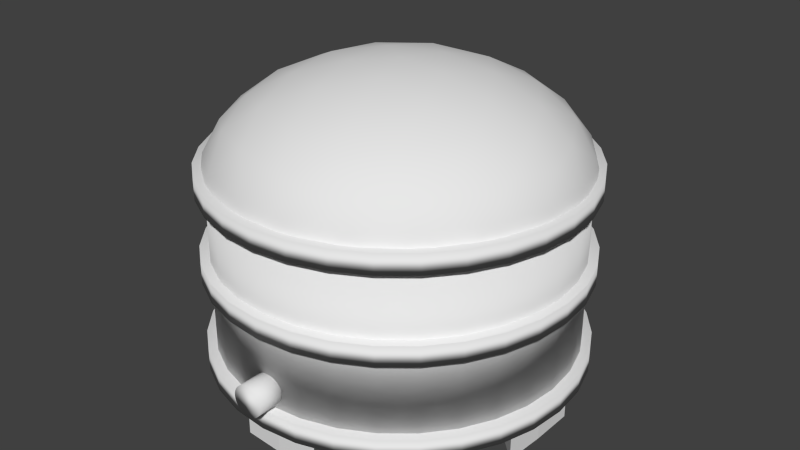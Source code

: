 # Source: watertank.blend  (saved by Blender 2.75.0; exported with 4.5.12 LTS)
import bpy
from mathutils import Matrix  # noqa: F401  (used for matrix-valued properties, if any)

bpy.ops.wm.read_factory_settings(use_empty=True)
scene = bpy.context.scene
scene.name = 'Scene'

# ---- collections
col_collection_1 = bpy.data.collections.new('Collection 1'); scene.collection.children.link(col_collection_1)

# ---- world
world_world = bpy.data.worlds.new('World'); scene.world = world_world
world_world.color = (0.05088, 0.05088, 0.05088)
world_world.use_sun_shadow = False
world_world.sun_shadow_jitter_overblur = 0.0
world_world.cycles.sampling_method = 'MANUAL'
world_world.cycles.sample_map_resolution = 256

# ---- meshes
me_cube_004 = bpy.data.meshes.new('Cube.004')
me_cube_004.from_pydata([(-1.929, -0.4936, -0.3595), (-1.929, -0.4936, 0.1461), (-1.925, 0.01752, -0.3595), (-1.925, 0.01752, 0.1461), (-1.418, 0.01752, -0.3595), (-1.418, 0.01752, 0.1461), (-1.894, 0.4935, -0.3595), (-1.894, 0.4935, 0.1461)], [], [(1, 3, 2, 0), (3, 7, 6, 2), (7, 5, 4, 6), (5, 1, 0, 4), (0, 2, 6, 4), (5, 7, 3, 1)])
_uv = me_cube_004.uv_layers.new(name='UVMap')
_uv.uv.foreach_set('vector', [0.8638, 0.4799, 0.8067, 0.4799, 0.8067, 0.3741, 0.8638, 0.3741, 0.8067, 0.4799, 0.7535, 0.4799, 0.7535, 0.3741, 0.8067, 0.3741, 0.8645, 0.4828, 0.7532, 0.4828, 0.7532, 0.3715, 0.8645, 0.3715, 0.8645, 0.4828, 0.7532, 0.4828, 0.7532, 0.3715, 0.8645, 0.3715, 0.7837, 0.4188, 0.844, 0.4188, 0.844, 0.4791, 0.7837, 0.4791, 0.7532, 0.3715, 0.8645, 0.3715, 0.8645, 0.4828, 0.7532, 0.4828])
me_cube_004.use_remesh_preserve_volume = False
me_cube_004.use_remesh_preserve_attributes = False
me_cube_004.use_mirror_vertex_groups = False
me_cube_004.update()
me_cube_003 = bpy.data.meshes.new('Cube.003')
me_cube_003.from_pydata([(-1.929, -0.4936, -0.3595), (-1.929, -0.4936, 0.1461), (-1.925, 0.01752, -0.3595), (-1.925, 0.01752, 0.1461), (-1.418, 0.01752, -0.3595), (-1.418, 0.01752, 0.1461), (-1.894, 0.4935, -0.3595), (-1.894, 0.4935, 0.1461)], [], [(1, 3, 2, 0), (3, 7, 6, 2), (7, 5, 4, 6), (5, 1, 0, 4), (0, 2, 6, 4), (5, 7, 3, 1)])
_uv = me_cube_003.uv_layers.new(name='UVMap')
_uv.uv.foreach_set('vector', [0.8638, 0.4799, 0.8067, 0.4799, 0.8067, 0.3741, 0.8638, 0.3741, 0.8067, 0.4799, 0.7535, 0.4799, 0.7535, 0.3741, 0.8067, 0.3741, 0.8645, 0.4828, 0.7532, 0.4828, 0.7532, 0.3715, 0.8645, 0.3715, 0.8645, 0.4828, 0.7532, 0.4828, 0.7532, 0.3715, 0.8645, 0.3715, 0.7837, 0.4188, 0.844, 0.4188, 0.844, 0.4791, 0.7837, 0.4791, 0.7532, 0.3715, 0.8645, 0.3715, 0.8645, 0.4828, 0.7532, 0.4828])
me_cube_003.use_remesh_preserve_volume = False
me_cube_003.use_remesh_preserve_attributes = False
me_cube_003.use_mirror_vertex_groups = False
me_cube_003.update()
me_cube_002 = bpy.data.meshes.new('Cube.002')
me_cube_002.from_pydata([(-1.719, 0.9553, -0.3595), (-1.719, 0.9553, 0.1461), (-1.355, 1.314, -0.3595), (-1.355, 1.314, 0.1461), (-0.9966, 0.9553, -0.3595), (-0.9966, 0.9553, 0.1461), (-0.9966, 1.629, -0.3595), (-0.9966, 1.629, 0.1461)], [], [(1, 3, 2, 0), (3, 7, 6, 2), (7, 5, 4, 6), (5, 1, 0, 4), (0, 2, 6, 4), (5, 7, 3, 1)])
_uv = me_cube_002.uv_layers.new(name='UVMap')
_uv.uv.foreach_set('vector', [0.8638, 0.4799, 0.8067, 0.4799, 0.8067, 0.3741, 0.8638, 0.3741, 0.8067, 0.4799, 0.7535, 0.4799, 0.7535, 0.3741, 0.8067, 0.3741, 0.8645, 0.4828, 0.7532, 0.4828, 0.7532, 0.3715, 0.8645, 0.3715, 0.8645, 0.4828, 0.7532, 0.4828, 0.7532, 0.3715, 0.8645, 0.3715, 0.7837, 0.4188, 0.844, 0.4188, 0.844, 0.4791, 0.7837, 0.4791, 0.7532, 0.3715, 0.8645, 0.3715, 0.8645, 0.4828, 0.7532, 0.4828])
me_cube_002.use_remesh_preserve_volume = False
me_cube_002.use_remesh_preserve_attributes = False
me_cube_002.use_mirror_vertex_groups = False
me_cube_002.update()
me_cube_001 = bpy.data.meshes.new('Cube.001')
me_cube_001.from_pydata([], [], [])
me_cube_001.use_remesh_preserve_volume = False
me_cube_001.use_remesh_preserve_attributes = False
me_cube_001.use_mirror_vertex_groups = False
me_cube_001.update()
me_cylinder = bpy.data.meshes.new('Cylinder')
me_cylinder.from_pydata([(0.0, 1.0, -1.0), (0.0, 1.0, 1.0), (0.1951, 0.9808, -1.0), (0.1951, 0.9808, 1.0), (0.3827, 0.9239, -1.0), (0.3827, 0.9239, 1.0), (0.5556, 0.8315, -1.0), (0.5556, 0.8315, 1.0), (0.7071, 0.7071, -1.0), (0.7071, 0.7071, 1.0), (0.8315, 0.5556, -1.0), (0.8315, 0.5556, 1.0), (0.9239, 0.3827, -1.0), (0.9239, 0.3827, 1.0), (0.9808, 0.1951, -1.0), (0.9808, 0.1951, 1.0), (1.0, 7.55e-08, -1.0), (1.0, 7.55e-08, 1.0), (0.9808, -0.1951, -1.0), (0.9808, -0.1951, 1.0), (0.9239, -0.3827, -1.0), (0.9239, -0.3827, 1.0), (0.8315, -0.5556, -1.0), (0.8315, -0.5556, 1.0), (0.7071, -0.7071, -1.0), (0.7071, -0.7071, 1.0), (0.5556, -0.8315, -1.0), (0.5556, -0.8315, 1.0), (0.3827, -0.9239, -1.0), (0.3827, -0.9239, 1.0), (0.1951, -0.9808, -1.0), (0.1951, -0.9808, 1.0), (-3.258e-07, -1.0, -1.0), (-3.258e-07, -1.0, 1.0), (-0.1951, -0.9808, -1.0), (-0.1951, -0.9808, 1.0), (-0.3827, -0.9239, -1.0), (-0.3827, -0.9239, 1.0), (-0.5556, -0.8315, -1.0), (-0.5556, -0.8315, 1.0), (-0.7071, -0.7071, -1.0), (-0.7071, -0.7071, 1.0), (-0.8315, -0.5556, -1.0), (-0.8315, -0.5556, 1.0), (-0.9239, -0.3827, -1.0), (-0.9239, -0.3827, 1.0), (-0.9808, -0.1951, -1.0), (-0.9808, -0.1951, 1.0), (-1.0, 9.656e-07, -1.0), (-1.0, 9.656e-07, 1.0), (-0.9808, 0.1951, -1.0), (-0.9808, 0.1951, 1.0), (-0.9239, 0.3827, -1.0), (-0.9239, 0.3827, 1.0), (-0.8315, 0.5556, -1.0), (-0.8315, 0.5556, 1.0), (-0.7071, 0.7071, -1.0), (-0.7071, 0.7071, 1.0), (-0.5556, 0.8315, -1.0), (-0.5556, 0.8315, 1.0), (-0.3827, 0.9239, -1.0), (-0.3827, 0.9239, 1.0), (-0.1951, 0.9808, -1.0), (-0.1951, 0.9808, 1.0), (5.552e-09, 1.051, -0.1157), (5.552e-09, 1.051, 0.1157), (0.2051, 1.031, -0.1157), (0.2051, 1.031, 0.1157), (0.4023, 0.9712, -0.1157), (0.4023, 0.9712, 0.1157), (0.584, 0.874, -0.1157), (0.584, 0.874, 0.1157), (0.7433, 0.7433, -0.1157), (0.7433, 0.7433, 0.1157), (0.874, 0.584, -0.1157), (0.874, 0.584, 0.1157), (0.9712, 0.4023, -0.1157), (0.9712, 0.4023, 0.1157), (1.031, 0.2051, -0.1157), (1.031, 0.2051, 0.1157), (1.051, 6.08e-08, -0.1157), (1.051, 6.08e-08, 0.1157), (1.031, -0.2051, -0.1157), (1.031, -0.2051, 0.1157), (0.9712, -0.4023, -0.1157), (0.9712, -0.4023, 0.1157), (0.874, -0.584, -0.1157), (0.874, -0.584, 0.1157), (0.7433, -0.7433, -0.1157), (0.7433, -0.7433, 0.1157), (0.584, -0.874, -0.1157), (0.584, -0.874, 0.1157), (0.4023, -0.9712, -0.1157), (0.4023, -0.9712, 0.1157), (0.2051, -1.031, -0.1157), (0.2051, -1.031, 0.1157), (-3.37e-07, -1.051, -0.1157), (-3.37e-07, -1.051, 0.1157), (-0.2051, -1.031, -0.1157), (-0.2051, -1.031, 0.1157), (-0.4023, -0.9712, -0.1157), (-0.4023, -0.9712, 0.1157), (-0.584, -0.874, -0.1157), (-0.584, -0.874, 0.1157), (-0.7433, -0.7433, -0.1157), (-0.7433, -0.7433, 0.1157), (-0.874, -0.584, -0.1157), (-0.874, -0.584, 0.1157), (-0.9712, -0.4023, -0.1157), (-0.9712, -0.4023, 0.1157), (-1.031, -0.2051, -0.1157), (-1.031, -0.2051, 0.1157), (-1.051, 9.965e-07, -0.1157), (-1.051, 9.965e-07, 0.1157), (-1.031, 0.2051, -0.1157), (-1.031, 0.2051, 0.1157), (-0.9712, 0.4023, -0.1157), (-0.9712, 0.4023, 0.1157), (-0.874, 0.584, -0.1157), (-0.874, 0.584, 0.1157), (-0.7433, 0.7433, -0.1157), (-0.7433, 0.7433, 0.1157), (-0.584, 0.874, -0.1157), (-0.584, 0.874, 0.1157), (-0.4023, 0.9712, -0.1157), (-0.4023, 0.9712, 0.1157), (-0.2051, 1.031, -0.1157), (-0.2051, 1.031, 0.1157), (0.2919, -0.8784, 1.451), (-0.7407, -0.5429, 1.451), (-0.7407, 0.5429, 1.451), (0.2919, 0.8784, 1.451), (0.9301, 2.306e-08, 1.451), (0.006488, 2.306e-08, 2.162), (0.9943, -0.1524, 1.199), (0.9886, -0.3191, 0.8763), (0.9886, 0.3191, 0.8763), (0.9943, 0.1524, 1.199), (0.1668, -0.9866, 1.199), (0.006488, -1.033, 0.8763), (0.6134, -0.8354, 0.8763), (0.4567, -0.8924, 1.199), (-0.8823, -0.4573, 1.199), (-0.9756, -0.3191, 0.8763), (-0.6005, -0.8354, 0.8763), (-0.7031, -0.7039, 1.199), (-0.7031, 0.7039, 1.199), (-0.6005, 0.8354, 0.8763), (-0.9756, 0.3191, 0.8763), (-0.8823, 0.4573, 1.199), (0.4567, 0.8924, 1.199), (0.6134, 0.8354, 0.8763), (0.006488, 1.033, 0.8763), (0.1668, 0.9866, 1.199), (0.8646, -0.2466, 1.522), (0.7171, -0.5163, 1.552), (0.5062, -0.7399, 1.522), (0.03709, -0.8924, 1.522), (-0.265, -0.8354, 1.552), (-0.5428, -0.7039, 1.522), (-0.8327, -0.3049, 1.522), (-0.8719, 2.306e-08, 1.552), (-0.8327, 0.3049, 1.522), (-0.5428, 0.7039, 1.522), (-0.265, 0.8354, 1.552), (0.03709, 0.8924, 1.522), (0.5062, 0.7399, 1.522), (0.7171, 0.5163, 1.552), (0.8646, 0.2466, 1.522), (0.08663, -0.2466, 2.121), (0.1742, -0.5163, 1.97), (0.2469, -0.7399, 1.722), (0.7845, 2.306e-08, 1.722), (0.5494, 2.306e-08, 1.97), (0.2658, 2.306e-08, 2.121), (-0.2033, -0.1524, 2.121), (-0.4327, -0.3191, 1.97), (-0.6229, -0.4573, 1.722), (-0.2033, 0.1524, 2.121), (-0.4327, 0.3191, 1.97), (-0.6229, 0.4573, 1.722), (0.08663, 0.2466, 2.121), (0.1742, 0.5163, 1.97), (0.2469, 0.7399, 1.722), (0.3801, 0.2714, 2.026), (0.6655, 0.2714, 1.807), (0.4683, 0.5429, 1.807), (-0.1362, 0.4392, 2.026), (-0.04802, 0.7106, 1.807), (-0.3671, 0.6069, 1.807), (-0.4553, 2.306e-08, 2.026), (-0.6862, 0.1678, 1.807), (-0.6862, -0.1678, 1.807), (-0.1362, -0.4392, 2.026), (-0.3671, -0.6069, 1.807), (-0.04802, -0.7106, 1.807), (0.3801, -0.2714, 2.026), (0.4683, -0.5429, 1.807), (0.6655, -0.2714, 1.807), (0.8964, 0.4392, 1.232), (0.8419, 0.607, 0.8763), (0.6992, 0.7106, 1.232), (-0.1362, 0.9821, 1.232), (-0.3126, 0.9821, 0.8763), (-0.4553, 0.8784, 1.232), (-0.9716, 0.1678, 1.232), (-1.026, -3.495e-07, 0.8763), (-0.9716, -0.1678, 1.232), (-0.4553, -0.8784, 1.232), (-0.3126, -0.9821, 0.8763), (-0.1362, -0.9821, 1.232), (0.6992, -0.7106, 1.232), (0.8419, -0.607, 0.8763), (0.8964, -0.4392, 1.232), (0.3256, 0.9821, 0.8763), (-0.8289, 0.607, 0.8763), (-0.8289, -0.607, 0.8763), (0.3256, -0.9821, 0.8763), (1.039, 2.306e-08, 0.8763), (5.552e-09, 1.051, 0.8562), (5.552e-09, 1.051, 1.088), (0.2051, 1.031, 0.8562), (0.2051, 1.031, 1.088), (0.4023, 0.9712, 0.8562), (0.4023, 0.9712, 1.088), (0.584, 0.874, 0.8562), (0.584, 0.874, 1.088), (0.7433, 0.7433, 0.8562), (0.7433, 0.7433, 1.088), (0.874, 0.584, 0.8562), (0.874, 0.584, 1.088), (0.9712, 0.4023, 0.8562), (0.9712, 0.4023, 1.088), (1.031, 0.2051, 0.8562), (1.031, 0.2051, 1.088), (1.051, 6.08e-08, 0.8562), (1.051, 6.08e-08, 1.088), (1.031, -0.2051, 0.8562), (1.031, -0.2051, 1.088), (0.9712, -0.4023, 0.8562), (0.9712, -0.4023, 1.088), (0.874, -0.584, 0.8562), (0.874, -0.584, 1.088), (0.7433, -0.7433, 0.8562), (0.7433, -0.7433, 1.088), (0.584, -0.874, 0.8562), (0.584, -0.874, 1.088), (0.4023, -0.9712, 0.8562), (0.4023, -0.9712, 1.088), (0.2051, -1.031, 0.8562), (0.2051, -1.031, 1.088), (-3.37e-07, -1.051, 0.8562), (-3.37e-07, -1.051, 1.088), (-0.2051, -1.031, 0.8562), (-0.2051, -1.031, 1.088), (-0.4023, -0.9712, 0.8562), (-0.4023, -0.9712, 1.088), (-0.584, -0.874, 0.8562), (-0.584, -0.874, 1.088), (-0.7433, -0.7433, 0.8562), (-0.7433, -0.7433, 1.088), (-0.874, -0.584, 0.8562), (-0.874, -0.584, 1.088), (-0.9712, -0.4023, 0.8562), (-0.9712, -0.4023, 1.088), (-1.031, -0.2051, 0.8562), (-1.031, -0.2051, 1.088), (-1.051, 9.965e-07, 0.8562), (-1.051, 9.965e-07, 1.088), (-1.031, 0.2051, 0.8562), (-1.031, 0.2051, 1.088), (-0.9712, 0.4023, 0.8562), (-0.9712, 0.4023, 1.088), (-0.874, 0.584, 0.8562), (-0.874, 0.584, 1.088), (-0.7433, 0.7433, 0.8562), (-0.7433, 0.7433, 1.088), (-0.584, 0.874, 0.8562), (-0.584, 0.874, 1.088), (-0.4023, 0.9712, 0.8562), (-0.4023, 0.9712, 1.088), (-0.2051, 1.031, 0.8562), (-0.2051, 1.031, 1.088), (-4.147e-08, 1.146, -0.588), (-4.147e-08, 0.9712, -0.588), (0.01708, 1.146, -0.5914), (0.01708, 0.9712, -0.5914), (0.0335, 1.146, -0.6016), (0.0335, 0.9712, -0.6016), (0.04864, 1.146, -0.6182), (0.04864, 0.9712, -0.6182), (0.0619, 1.146, -0.6405), (0.0619, 0.9712, -0.6405), (0.07279, 1.146, -0.6676), (0.07279, 0.9712, -0.6676), (0.08088, 1.146, -0.6986), (0.08088, 0.9712, -0.6986), (0.08586, 1.146, -0.7322), (0.08586, 0.9712, -0.7322), (0.08755, 1.146, -0.7672), (0.08755, 0.9712, -0.7672), (0.08586, 1.146, -0.8022), (0.08586, 0.9712, -0.8022), (0.08088, 1.146, -0.8358), (0.08088, 0.9712, -0.8358), (0.07279, 1.146, -0.8668), (0.07279, 0.9712, -0.8668), (0.0619, 1.146, -0.8939), (0.0619, 0.9712, -0.8939), (0.04864, 1.146, -0.9162), (0.04864, 0.9712, -0.9162), (0.0335, 1.146, -0.9328), (0.0335, 0.9712, -0.9328), (0.01708, 1.146, -0.943), (0.01708, 0.9712, -0.943), (-7e-08, 1.146, -0.9464), (-7e-08, 0.9712, -0.9464), (-0.01708, 1.146, -0.943), (-0.01708, 0.9712, -0.943), (-0.0335, 1.146, -0.9328), (-0.0335, 0.9712, -0.9328), (-0.04864, 1.146, -0.9162), (-0.04864, 0.9712, -0.9162), (-0.0619, 1.146, -0.8939), (-0.0619, 0.9712, -0.8939), (-0.07279, 1.146, -0.8668), (-0.07279, 0.9712, -0.8668), (-0.08088, 1.146, -0.8358), (-0.08088, 0.9712, -0.8358), (-0.08586, 1.146, -0.8022), (-0.08586, 0.9712, -0.8022), (-0.08755, 1.146, -0.7672), (-0.08755, 0.9712, -0.7672), (-0.08586, 1.146, -0.7322), (-0.08586, 0.9712, -0.7322), (-0.08088, 1.146, -0.6986), (-0.08088, 0.9712, -0.6986), (-0.07279, 1.146, -0.6676), (-0.07279, 0.9712, -0.6676), (-0.0619, 1.146, -0.6405), (-0.0619, 0.9712, -0.6405), (-0.04864, 1.146, -0.6182), (-0.04864, 0.9712, -0.6182), (-0.0335, 1.146, -0.6016), (-0.0335, 0.9712, -0.6016), (-0.01708, 1.146, -0.5914), (-0.01708, 0.9712, -0.5914), (5.552e-09, 1.051, -1.188), (5.552e-09, 1.051, -0.9563), (0.2051, 1.031, -1.188), (0.2051, 1.031, -0.9563), (0.4023, 0.9712, -1.188), (0.4023, 0.9712, -0.9563), (0.584, 0.874, -1.188), (0.584, 0.874, -0.9563), (0.7433, 0.7433, -1.188), (0.7433, 0.7433, -0.9563), (0.874, 0.584, -1.188), (0.874, 0.584, -0.9563), (0.9712, 0.4023, -1.188), (0.9712, 0.4023, -0.9563), (1.031, 0.2051, -1.188), (1.031, 0.2051, -0.9563), (1.051, 6.08e-08, -1.188), (1.051, 6.08e-08, -0.9563), (1.031, -0.2051, -1.188), (1.031, -0.2051, -0.9563), (0.9712, -0.4023, -1.188), (0.9712, -0.4023, -0.9563), (0.874, -0.584, -1.188), (0.874, -0.584, -0.9563), (0.7433, -0.7433, -1.188), (0.7433, -0.7433, -0.9563), (0.584, -0.874, -1.188), (0.584, -0.874, -0.9563), (0.4023, -0.9712, -1.188), (0.4023, -0.9712, -0.9563), (0.2051, -1.031, -1.188), (0.2051, -1.031, -0.9563), (-3.37e-07, -1.051, -1.188), (-3.37e-07, -1.051, -0.9563), (-0.2051, -1.031, -1.188), (-0.2051, -1.031, -0.9563), (-0.4023, -0.9712, -1.188), (-0.4023, -0.9712, -0.9563), (-0.584, -0.874, -1.188), (-0.584, -0.874, -0.9563), (-0.7433, -0.7433, -1.188), (-0.7433, -0.7433, -0.9563), (-0.874, -0.584, -1.188), (-0.874, -0.584, -0.9563), (-0.9712, -0.4023, -1.188), (-0.9712, -0.4023, -0.9563), (-1.031, -0.2051, -1.188), (-1.031, -0.2051, -0.9563), (-1.051, 9.965e-07, -1.188), (-1.051, 9.965e-07, -0.9563), (-1.031, 0.2051, -1.188), (-1.031, 0.2051, -0.9563), (-0.9712, 0.4023, -1.188), (-0.9712, 0.4023, -0.9563), (-0.874, 0.584, -1.188), (-0.874, 0.584, -0.9563), (-0.7433, 0.7433, -1.188), (-0.7433, 0.7433, -0.9563), (-0.584, 0.874, -1.188), (-0.584, 0.874, -0.9563), (-0.4023, 0.9712, -1.188), (-0.4023, 0.9712, -0.9563), (-0.2051, 1.031, -1.188), (-0.2051, 1.031, -0.9563), (-4.147e-08, -0.9608, -0.588), (-4.147e-08, -1.136, -0.588), (0.01708, -0.9608, -0.5914), (0.01708, -1.136, -0.5914), (0.0335, -0.9608, -0.6016), (0.0335, -1.136, -0.6016), (0.04864, -0.9608, -0.6182), (0.04864, -1.136, -0.6182), (0.0619, -0.9608, -0.6405), (0.0619, -1.136, -0.6405), (0.07279, -0.9608, -0.6676), (0.07279, -1.136, -0.6676), (0.08088, -0.9608, -0.6986), (0.08088, -1.136, -0.6986), (0.08586, -0.9608, -0.7322), (0.08586, -1.136, -0.7322), (0.08755, -0.9608, -0.7672), (0.08755, -1.136, -0.7672), (0.08586, -0.9608, -0.8022), (0.08586, -1.136, -0.8022), (0.08088, -0.9608, -0.8358), (0.08088, -1.136, -0.8358), (0.07279, -0.9608, -0.8668), (0.07279, -1.136, -0.8668), (0.0619, -0.9608, -0.8939), (0.0619, -1.136, -0.8939), (0.04864, -0.9608, -0.9162), (0.04864, -1.136, -0.9162), (0.0335, -0.9608, -0.9328), (0.0335, -1.136, -0.9328), (0.01708, -0.9608, -0.943), (0.01708, -1.136, -0.943), (-7e-08, -0.9608, -0.9464), (-7e-08, -1.136, -0.9464), (-0.01708, -0.9608, -0.943), (-0.01708, -1.136, -0.943), (-0.0335, -0.9608, -0.9328), (-0.0335, -1.136, -0.9328), (-0.04864, -0.9608, -0.9162), (-0.04864, -1.136, -0.9162), (-0.0619, -0.9608, -0.8939), (-0.0619, -1.136, -0.8939), (-0.07279, -0.9608, -0.8668), (-0.07279, -1.136, -0.8668), (-0.08088, -0.9608, -0.8358), (-0.08088, -1.136, -0.8358), (-0.08586, -0.9608, -0.8022), (-0.08586, -1.136, -0.8022), (-0.08755, -0.9608, -0.7672), (-0.08755, -1.136, -0.7672), (-0.08586, -0.9608, -0.7322), (-0.08586, -1.136, -0.7322), (-0.08088, -0.9608, -0.6986), (-0.08088, -1.136, -0.6986), (-0.07279, -0.9608, -0.6676), (-0.07279, -1.136, -0.6676), (-0.0619, -0.9608, -0.6405), (-0.0619, -1.136, -0.6405), (-0.04864, -0.9608, -0.6182), (-0.04864, -1.136, -0.6182), (-0.0335, -0.9608, -0.6016), (-0.0335, -1.136, -0.6016), (-0.01708, -0.9608, -0.5914), (-0.01708, -1.136, -0.5914)], [], [(0, 1, 3, 2), (2, 3, 5, 4), (4, 5, 7, 6), (6, 7, 9, 8), (8, 9, 11, 10), (10, 11, 13, 12), (12, 13, 15, 14), (14, 15, 17, 16), (16, 17, 19, 18), (18, 19, 21, 20), (20, 21, 23, 22), (22, 23, 25, 24), (24, 25, 27, 26), (26, 27, 29, 28), (28, 29, 31, 30), (30, 31, 33, 32), (32, 33, 35, 34), (34, 35, 37, 36), (36, 37, 39, 38), (38, 39, 41, 40), (40, 41, 43, 42), (42, 43, 45, 44), (44, 45, 47, 46), (46, 47, 49, 48), (48, 49, 51, 50), (50, 51, 53, 52), (52, 53, 55, 54), (54, 55, 57, 56), (56, 57, 59, 58), (58, 59, 61, 60), (3, 1, 63, 61, 59, 57, 55, 53, 51, 49, 47, 45, 43, 41, 39, 37, 35, 33, 31, 29, 27, 25, 23, 21, 19, 17, 15, 13, 11, 9, 7, 5), (62, 63, 1, 0), (60, 61, 63, 62), (0, 2, 4, 6, 8, 10, 12, 14, 16, 18, 20, 22, 24, 26, 28, 30, 32, 34, 36, 38, 40, 42, 44, 46, 48, 50, 52, 54, 56, 58, 60, 62), (64, 65, 67, 66), (66, 67, 69, 68), (68, 69, 71, 70), (70, 71, 73, 72), (72, 73, 75, 74), (74, 75, 77, 76), (76, 77, 79, 78), (78, 79, 81, 80), (80, 81, 83, 82), (82, 83, 85, 84), (84, 85, 87, 86), (86, 87, 89, 88), (88, 89, 91, 90), (90, 91, 93, 92), (92, 93, 95, 94), (94, 95, 97, 96), (96, 97, 99, 98), (98, 99, 101, 100), (100, 101, 103, 102), (102, 103, 105, 104), (104, 105, 107, 106), (106, 107, 109, 108), (108, 109, 111, 110), (110, 111, 113, 112), (112, 113, 115, 114), (114, 115, 117, 116), (116, 117, 119, 118), (118, 119, 121, 120), (120, 121, 123, 122), (122, 123, 125, 124), (67, 65, 127, 125, 123, 121, 119, 117, 115, 113, 111, 109, 107, 105, 103, 101, 99, 97, 95, 93, 91, 89, 87, 85, 83, 81, 79, 77, 75, 73, 71, 69), (126, 127, 65, 64), (124, 125, 127, 126), (64, 66, 68, 70, 72, 74, 76, 78, 80, 82, 84, 86, 88, 90, 92, 94, 96, 98, 100, 102, 104, 106, 108, 110, 112, 114, 116, 118, 120, 122, 124, 126), (128, 156, 171), (129, 159, 177), (130, 162, 180), (131, 165, 183), (132, 168, 172), (174, 181, 133), (173, 184, 174), (172, 185, 173), (174, 184, 181), (184, 182, 181), (173, 185, 184), (185, 186, 184), (184, 186, 182), (186, 183, 182), (172, 168, 185), (168, 167, 185), (185, 167, 186), (167, 166, 186), (186, 166, 183), (166, 131, 183), (181, 178, 133), (182, 187, 181), (183, 188, 182), (181, 187, 178), (187, 179, 178), (182, 188, 187), (188, 189, 187), (187, 189, 179), (189, 180, 179), (183, 165, 188), (165, 164, 188), (188, 164, 189), (164, 163, 189), (189, 163, 180), (163, 130, 180), (178, 175, 133), (179, 190, 178), (180, 191, 179), (178, 190, 175), (190, 176, 175), (179, 191, 190), (191, 192, 190), (190, 192, 176), (192, 177, 176), (180, 162, 191), (162, 161, 191), (191, 161, 192), (161, 160, 192), (192, 160, 177), (160, 129, 177), (175, 169, 133), (176, 193, 175), (177, 194, 176), (175, 193, 169), (193, 170, 169), (176, 194, 193), (194, 195, 193), (193, 195, 170), (195, 171, 170), (177, 159, 194), (159, 158, 194), (194, 158, 195), (158, 157, 195), (195, 157, 171), (157, 128, 171), (169, 174, 133), (170, 196, 169), (171, 197, 170), (169, 196, 174), (196, 173, 174), (170, 197, 196), (197, 198, 196), (196, 198, 173), (198, 172, 173), (171, 156, 197), (156, 155, 197), (197, 155, 198), (155, 154, 198), (198, 154, 172), (154, 132, 172), (137, 168, 132), (136, 199, 137), (137, 199, 168), (199, 167, 168), (136, 200, 199), (200, 201, 199), (199, 201, 167), (201, 166, 167), (200, 151, 201), (151, 150, 201), (201, 150, 166), (150, 131, 166), (153, 165, 131), (152, 202, 153), (153, 202, 165), (202, 164, 165), (152, 203, 202), (203, 204, 202), (202, 204, 164), (204, 163, 164), (203, 147, 204), (147, 146, 204), (204, 146, 163), (146, 130, 163), (149, 162, 130), (148, 205, 149), (149, 205, 162), (205, 161, 162), (148, 206, 205), (206, 207, 205), (205, 207, 161), (207, 160, 161), (206, 143, 207), (143, 142, 207), (207, 142, 160), (142, 129, 160), (145, 159, 129), (144, 208, 145), (145, 208, 159), (208, 158, 159), (144, 209, 208), (209, 210, 208), (208, 210, 158), (210, 157, 158), (209, 139, 210), (139, 138, 210), (210, 138, 157), (138, 128, 157), (141, 156, 128), (140, 211, 141), (141, 211, 156), (211, 155, 156), (140, 212, 211), (212, 213, 211), (211, 213, 155), (213, 154, 155), (212, 135, 213), (135, 134, 213), (213, 134, 154), (134, 132, 154), (150, 153, 131), (151, 214, 150), (150, 214, 153), (214, 152, 153), (146, 149, 130), (147, 215, 146), (146, 215, 149), (215, 148, 149), (142, 145, 129), (143, 216, 142), (142, 216, 145), (216, 144, 145), (138, 141, 128), (139, 217, 138), (138, 217, 141), (217, 140, 141), (134, 137, 132), (135, 218, 134), (134, 218, 137), (218, 136, 137), (219, 220, 222, 221), (221, 222, 224, 223), (223, 224, 226, 225), (225, 226, 228, 227), (227, 228, 230, 229), (229, 230, 232, 231), (231, 232, 234, 233), (233, 234, 236, 235), (235, 236, 238, 237), (237, 238, 240, 239), (239, 240, 242, 241), (241, 242, 244, 243), (243, 244, 246, 245), (245, 246, 248, 247), (247, 248, 250, 249), (249, 250, 252, 251), (251, 252, 254, 253), (253, 254, 256, 255), (255, 256, 258, 257), (257, 258, 260, 259), (259, 260, 262, 261), (261, 262, 264, 263), (263, 264, 266, 265), (265, 266, 268, 267), (267, 268, 270, 269), (269, 270, 272, 271), (271, 272, 274, 273), (273, 274, 276, 275), (275, 276, 278, 277), (277, 278, 280, 279), (222, 220, 282, 280, 278, 276, 274, 272, 270, 268, 266, 264, 262, 260, 258, 256, 254, 252, 250, 248, 246, 244, 242, 240, 238, 236, 234, 232, 230, 228, 226, 224), (281, 282, 220, 219), (279, 280, 282, 281), (219, 221, 223, 225, 227, 229, 231, 233, 235, 237, 239, 241, 243, 245, 247, 249, 251, 253, 255, 257, 259, 261, 263, 265, 267, 269, 271, 273, 275, 277, 279, 281), (283, 284, 286, 285), (285, 286, 288, 287), (287, 288, 290, 289), (289, 290, 292, 291), (291, 292, 294, 293), (293, 294, 296, 295), (295, 296, 298, 297), (297, 298, 300, 299), (299, 300, 302, 301), (301, 302, 304, 303), (303, 304, 306, 305), (305, 306, 308, 307), (307, 308, 310, 309), (309, 310, 312, 311), (311, 312, 314, 313), (313, 314, 316, 315), (315, 316, 318, 317), (317, 318, 320, 319), (319, 320, 322, 321), (321, 322, 324, 323), (323, 324, 326, 325), (325, 326, 328, 327), (327, 328, 330, 329), (329, 330, 332, 331), (331, 332, 334, 333), (333, 334, 336, 335), (335, 336, 338, 337), (337, 338, 340, 339), (339, 340, 342, 341), (341, 342, 344, 343), (286, 284, 346, 344, 342, 340, 338, 336, 334, 332, 330, 328, 326, 324, 322, 320, 318, 316, 314, 312, 310, 308, 306, 304, 302, 300, 298, 296, 294, 292, 290, 288), (345, 346, 284, 283), (343, 344, 346, 345), (283, 285, 287, 289, 291, 293, 295, 297, 299, 301, 303, 305, 307, 309, 311, 313, 315, 317, 319, 321, 323, 325, 327, 329, 331, 333, 335, 337, 339, 341, 343, 345), (347, 348, 350, 349), (349, 350, 352, 351), (351, 352, 354, 353), (353, 354, 356, 355), (355, 356, 358, 357), (357, 358, 360, 359), (359, 360, 362, 361), (361, 362, 364, 363), (363, 364, 366, 365), (365, 366, 368, 367), (367, 368, 370, 369), (369, 370, 372, 371), (371, 372, 374, 373), (373, 374, 376, 375), (375, 376, 378, 377), (377, 378, 380, 379), (379, 380, 382, 381), (381, 382, 384, 383), (383, 384, 386, 385), (385, 386, 388, 387), (387, 388, 390, 389), (389, 390, 392, 391), (391, 392, 394, 393), (393, 394, 396, 395), (395, 396, 398, 397), (397, 398, 400, 399), (399, 400, 402, 401), (401, 402, 404, 403), (403, 404, 406, 405), (405, 406, 408, 407), (350, 348, 410, 408, 406, 404, 402, 400, 398, 396, 394, 392, 390, 388, 386, 384, 382, 380, 378, 376, 374, 372, 370, 368, 366, 364, 362, 360, 358, 356, 354, 352), (409, 410, 348, 347), (407, 408, 410, 409), (347, 349, 351, 353, 355, 357, 359, 361, 363, 365, 367, 369, 371, 373, 375, 377, 379, 381, 383, 385, 387, 389, 391, 393, 395, 397, 399, 401, 403, 405, 407, 409), (411, 412, 414, 413), (413, 414, 416, 415), (415, 416, 418, 417), (417, 418, 420, 419), (419, 420, 422, 421), (421, 422, 424, 423), (423, 424, 426, 425), (425, 426, 428, 427), (427, 428, 430, 429), (429, 430, 432, 431), (431, 432, 434, 433), (433, 434, 436, 435), (435, 436, 438, 437), (437, 438, 440, 439), (439, 440, 442, 441), (441, 442, 444, 443), (443, 444, 446, 445), (445, 446, 448, 447), (447, 448, 450, 449), (449, 450, 452, 451), (451, 452, 454, 453), (453, 454, 456, 455), (455, 456, 458, 457), (457, 458, 460, 459), (459, 460, 462, 461), (461, 462, 464, 463), (463, 464, 466, 465), (465, 466, 468, 467), (467, 468, 470, 469), (469, 470, 472, 471), (414, 412, 474, 472, 470, 468, 466, 464, 462, 460, 458, 456, 454, 452, 450, 448, 446, 444, 442, 440, 438, 436, 434, 432, 430, 428, 426, 424, 422, 420, 418, 416), (473, 474, 412, 411), (471, 472, 474, 473), (411, 413, 415, 417, 419, 421, 423, 425, 427, 429, 431, 433, 435, 437, 439, 441, 443, 445, 447, 449, 451, 453, 455, 457, 459, 461, 463, 465, 467, 469, 471, 473)])
me_cylinder.polygons.foreach_set('use_smooth', [True] * 364)
_uv = me_cylinder.uv_layers.new(name='UVMap')
_uv.uv.foreach_set('vector', [0.626, 0.5119, 0.626, 0.7501, 0.6585, 0.7501, 0.6585, 0.5119, 0.6585, 0.5119, 0.6585, 0.7501, 0.6897, 0.7501, 0.6897, 0.5119, 0.6897, 0.5119, 0.6897, 0.7501, 0.7185, 0.7501, 0.7185, 0.5119, 0.7185, 0.5119, 0.7185, 0.7501, 0.7437, 0.7501, 0.7437, 0.5119, 0.7437, 0.5119, 0.7437, 0.7501, 0.7185, 0.7501, 0.7185, 0.5119, 0.7185, 0.5119, 0.7185, 0.7501, 0.6897, 0.7501, 0.6897, 0.5119, 0.6897, 0.5119, 0.6897, 0.7501, 0.6585, 0.7501, 0.6585, 0.5119, 0.6585, 0.5119, 0.6585, 0.7501, 0.626, 0.7501, 0.626, 0.5119, 0.626, 0.5119, 0.626, 0.7501, 0.5935, 0.7501, 0.5935, 0.5119, 0.5935, 0.5119, 0.5935, 0.7501, 0.5623, 0.7501, 0.5623, 0.5119, 0.5623, 0.5119, 0.5623, 0.7501, 0.5335, 0.7501, 0.5335, 0.5119, 0.5335, 0.5119, 0.5335, 0.7501, 0.5083, 0.7501, 0.5083, 0.5119, 0.7437, 0.5119, 0.7437, 0.7501, 0.7185, 0.7501, 0.7185, 0.5119, 0.7185, 0.5119, 0.7185, 0.7501, 0.6897, 0.7501, 0.6897, 0.5119, 0.6897, 0.5119, 0.6897, 0.7501, 0.6585, 0.7501, 0.6585, 0.5119, 0.6585, 0.5119, 0.6585, 0.7501, 0.626, 0.7501, 0.626, 0.5119, 0.626, 0.5119, 0.626, 0.7501, 0.5935, 0.7501, 0.5935, 0.5119, 0.5935, 0.5119, 0.5935, 0.7501, 0.5623, 0.7501, 0.5623, 0.5119, 0.5623, 0.5119, 0.5623, 0.7501, 0.5335, 0.7501, 0.5335, 0.5119, 0.5335, 0.5119, 0.5335, 0.7501, 0.5083, 0.7501, 0.5083, 0.5119, 0.5083, 0.5119, 0.5083, 0.7501, 0.5335, 0.7501, 0.5335, 0.5119, 0.5335, 0.5119, 0.5335, 0.7501, 0.5623, 0.7501, 0.5623, 0.5119, 0.5623, 0.5119, 0.5623, 0.7501, 0.5935, 0.7501, 0.5935, 0.5119, 0.5935, 0.5119, 0.5935, 0.7501, 0.626, 0.7501, 0.626, 0.5119, 0.626, 0.5119, 0.626, 0.7501, 0.6585, 0.7501, 0.6585, 0.5119, 0.6585, 0.5119, 0.6585, 0.7501, 0.6897, 0.7501, 0.6897, 0.5119, 0.6897, 0.5119, 0.6897, 0.7501, 0.7185, 0.7501, 0.7185, 0.5119, 0.7185, 0.5119, 0.7185, 0.7501, 0.7437, 0.7501, 0.7437, 0.5119, 0.5083, 0.5119, 0.5083, 0.7501, 0.5335, 0.7501, 0.5335, 0.5119, 0.5335, 0.5119, 0.5335, 0.7501, 0.5623, 0.7501, 0.5623, 0.5119, 0.701, 0.6033, 0.6906, 0.6043, 0.6802, 0.6033, 0.6703, 0.6003, 0.6611, 0.5954, 0.653, 0.5888, 0.6464, 0.5807, 0.6415, 0.5715, 0.6384, 0.5615, 0.6374, 0.5511, 0.6384, 0.5408, 0.6415, 0.5308, 0.6464, 0.5216, 0.653, 0.5135, 0.6611, 0.5069, 0.6703, 0.502, 0.6802, 0.499, 0.6906, 0.4979, 0.701, 0.499, 0.711, 0.502, 0.7202, 0.5069, 0.7282, 0.5135, 0.7349, 0.5216, 0.7398, 0.5308, 0.7428, 0.5408, 0.7438, 0.5511, 0.7428, 0.5615, 0.7398, 0.5715, 0.7349, 0.5807, 0.7282, 0.5888, 0.7202, 0.5954, 0.711, 0.6003, 0.5935, 0.5119, 0.5935, 0.7501, 0.626, 0.7501, 0.626, 0.5119, 0.5623, 0.5119, 0.5623, 0.7501, 0.5935, 0.7501, 0.5935, 0.5119, 0.6875, 0.4866, 0.6981, 0.4856, 0.7083, 0.4825, 0.7178, 0.4775, 0.726, 0.4707, 0.7328, 0.4624, 0.7378, 0.453, 0.7409, 0.4428, 0.742, 0.4322, 0.7409, 0.4215, 0.7378, 0.4113, 0.7328, 0.4019, 0.726, 0.3936, 0.7178, 0.3868, 0.7083, 0.3818, 0.6981, 0.3787, 0.6875, 0.3777, 0.6768, 0.3787, 0.6666, 0.3818, 0.6572, 0.3868, 0.649, 0.3936, 0.6422, 0.4019, 0.6371, 0.4113, 0.634, 0.4215, 0.633, 0.4322, 0.634, 0.4428, 0.6371, 0.453, 0.6422, 0.4624, 0.649, 0.4707, 0.6572, 0.4775, 0.6666, 0.4825, 0.6768, 0.4856, 0.8869, 0.4933, 0.8869, 0.3736, 0.9891, 0.3736, 0.9891, 0.4933, 0.8869, 0.4933, 0.8869, 0.3736, 0.9891, 0.3736, 0.9891, 0.4933, 0.8869, 0.4933, 0.8869, 0.3736, 0.9891, 0.3736, 0.9891, 0.4933, 0.8869, 0.4933, 0.8869, 0.3736, 0.9891, 0.3736, 0.9891, 0.4933, 0.8869, 0.4933, 0.8869, 0.3736, 0.9891, 0.3736, 0.9891, 0.4933, 0.8869, 0.4933, 0.8869, 0.3736, 0.9891, 0.3736, 0.9891, 0.4933, 0.8869, 0.4933, 0.8869, 0.3736, 0.9891, 0.3736, 0.9891, 0.4933, 0.8869, 0.4933, 0.8869, 0.3736, 0.9891, 0.3736, 0.9891, 0.4933, 0.8869, 0.4933, 0.8869, 0.3736, 0.9891, 0.3736, 0.9891, 0.4933, 0.8869, 0.4933, 0.8869, 0.3736, 0.9891, 0.3736, 0.9891, 0.4933, 0.8869, 0.4933, 0.8869, 0.3736, 0.9891, 0.3736, 0.9891, 0.4933, 0.8869, 0.4933, 0.8869, 0.3736, 0.9891, 0.3736, 0.9891, 0.4933, 0.8869, 0.4933, 0.8869, 0.3736, 0.9891, 0.3736, 0.9891, 0.4933, 0.8869, 0.4933, 0.8869, 0.3736, 0.9891, 0.3736, 0.9891, 0.4933, 0.8869, 0.4933, 0.8869, 0.3736, 0.9891, 0.3736, 0.9891, 0.4933, 0.8869, 0.4933, 0.8869, 0.3736, 0.9891, 0.3736, 0.9891, 0.4933, 0.8869, 0.4933, 0.8869, 0.3736, 0.9891, 0.3736, 0.9891, 0.4933, 0.8869, 0.4933, 0.8869, 0.3736, 0.9891, 0.3736, 0.9891, 0.4933, 0.8869, 0.4933, 0.8869, 0.3736, 0.9891, 0.3736, 0.9891, 0.4933, 0.8869, 0.4933, 0.8869, 0.3736, 0.9891, 0.3736, 0.9891, 0.4933, 0.8869, 0.4933, 0.8869, 0.3736, 0.9891, 0.3736, 0.9891, 0.4933, 0.8869, 0.4933, 0.8869, 0.3736, 0.9891, 0.3736, 0.9891, 0.4933, 0.8869, 0.4933, 0.8869, 0.3736, 0.9891, 0.3736, 0.9891, 0.4933, 0.8869, 0.4933, 0.8869, 0.3736, 0.9891, 0.3736, 0.9891, 0.4933, 0.8869, 0.4933, 0.8869, 0.3736, 0.9891, 0.3736, 0.9891, 0.4933, 0.8869, 0.4933, 0.8869, 0.3736, 0.9891, 0.3736, 0.9891, 0.4933, 0.8869, 0.4933, 0.8869, 0.3736, 0.9891, 0.3736, 0.9891, 0.4933, 0.8869, 0.4933, 0.8869, 0.3736, 0.9891, 0.3736, 0.9891, 0.4933, 0.8869, 0.4933, 0.8869, 0.3736, 0.9891, 0.3736, 0.9891, 0.4933, 0.8869, 0.4933, 0.8869, 0.3736, 0.9891, 0.3736, 0.9891, 0.4933, 0.6987, 0.4883, 0.6875, 0.4894, 0.6763, 0.4883, 0.6656, 0.4851, 0.6557, 0.4798, 0.647, 0.4727, 0.6399, 0.464, 0.6346, 0.4541, 0.6313, 0.4433, 0.6302, 0.4322, 0.6313, 0.421, 0.6346, 0.4102, 0.6399, 0.4003, 0.647, 0.3916, 0.6557, 0.3845, 0.6656, 0.3792, 0.6763, 0.376, 0.6875, 0.3749, 0.6987, 0.376, 0.7094, 0.3792, 0.7193, 0.3845, 0.728, 0.3916, 0.7351, 0.4003, 0.7404, 0.4102, 0.7437, 0.421, 0.7448, 0.4322, 0.7437, 0.4433, 0.7404, 0.4541, 0.7351, 0.464, 0.728, 0.4727, 0.7193, 0.4798, 0.7094, 0.4851, 0.8869, 0.4933, 0.8869, 0.3736, 0.9891, 0.3736, 0.9891, 0.4933, 0.8869, 0.4933, 0.8869, 0.3736, 0.9891, 0.3736, 0.9891, 0.4933, 0.6875, 0.4894, 0.6987, 0.4883, 0.7094, 0.4851, 0.7193, 0.4798, 0.728, 0.4727, 0.7351, 0.464, 0.7404, 0.4541, 0.7437, 0.4433, 0.7448, 0.4322, 0.7437, 0.421, 0.7404, 0.4102, 0.7351, 0.4003, 0.728, 0.3916, 0.7193, 0.3845, 0.7094, 0.3792, 0.6987, 0.376, 0.6875, 0.3749, 0.6763, 0.376, 0.6656, 0.3792, 0.6557, 0.3845, 0.647, 0.3916, 0.6399, 0.4003, 0.6346, 0.4102, 0.6313, 0.421, 0.6302, 0.4322, 0.6313, 0.4433, 0.6346, 0.4541, 0.6399, 0.464, 0.647, 0.4727, 0.6557, 0.4798, 0.6656, 0.4851, 0.6763, 0.4883, 0.6633, 0.5397, 0.6845, 0.5571, 0.6527, 0.5558, 0.5413, 0.5784, 0.5593, 0.5609, 0.5586, 0.5863, 0.5413, 0.681, 0.5378, 0.6578, 0.5586, 0.6731, 0.6633, 0.7196, 0.6286, 0.722, 0.6527, 0.7036, 0.7172, 0.6297, 0.7112, 0.6521, 0.7, 0.6297, 0.6491, 0.6297, 0.6321, 0.6542, 0.6242, 0.6297, 0.6764, 0.6297, 0.6609, 0.6561, 0.6491, 0.6297, 0.7, 0.6297, 0.6894, 0.6551, 0.6764, 0.6297, 0.6491, 0.6297, 0.6609, 0.6561, 0.6321, 0.6542, 0.6609, 0.6561, 0.6418, 0.6809, 0.6321, 0.6542, 0.6764, 0.6297, 0.6894, 0.6551, 0.6609, 0.6561, 0.6894, 0.6551, 0.6733, 0.6822, 0.6609, 0.6561, 0.6609, 0.6561, 0.6733, 0.6822, 0.6418, 0.6809, 0.6733, 0.6822, 0.6527, 0.7036, 0.6418, 0.6809, 0.7, 0.6297, 0.7112, 0.6521, 0.6894, 0.6551, 0.7112, 0.6521, 0.7007, 0.6781, 0.6894, 0.6551, 0.6894, 0.6551, 0.7007, 0.6781, 0.6733, 0.6822, 0.7007, 0.6781, 0.6845, 0.7023, 0.6733, 0.6822, 0.6733, 0.6822, 0.6845, 0.7023, 0.6527, 0.7036, 0.6845, 0.7023, 0.6633, 0.7196, 0.6527, 0.7036, 0.6321, 0.6542, 0.6038, 0.6448, 0.6242, 0.6297, 0.6418, 0.6809, 0.6096, 0.6733, 0.6321, 0.6542, 0.6527, 0.7036, 0.618, 0.7011, 0.6418, 0.6809, 0.6321, 0.6542, 0.6096, 0.6733, 0.6038, 0.6448, 0.6096, 0.6733, 0.5805, 0.6606, 0.6038, 0.6448, 0.6418, 0.6809, 0.618, 0.7011, 0.6096, 0.6733, 0.618, 0.7011, 0.5834, 0.6893, 0.6096, 0.6733, 0.6096, 0.6733, 0.5834, 0.6893, 0.5805, 0.6606, 0.5834, 0.6893, 0.5586, 0.6731, 0.5805, 0.6606, 0.6527, 0.7036, 0.6286, 0.722, 0.618, 0.7011, 0.6286, 0.722, 0.5893, 0.7146, 0.618, 0.7011, 0.618, 0.7011, 0.5893, 0.7146, 0.5834, 0.6893, 0.5893, 0.7146, 0.5593, 0.6985, 0.5834, 0.6893, 0.5834, 0.6893, 0.5593, 0.6985, 0.5586, 0.6731, 0.5593, 0.6985, 0.5413, 0.681, 0.5586, 0.6731, 0.6038, 0.6448, 0.6038, 0.6146, 0.6242, 0.6297, 0.5805, 0.6606, 0.5797, 0.6297, 0.6038, 0.6448, 0.5586, 0.6731, 0.5562, 0.6454, 0.5805, 0.6606, 0.6038, 0.6448, 0.5797, 0.6297, 0.6038, 0.6146, 0.5797, 0.6297, 0.5805, 0.5987, 0.6038, 0.6146, 0.5805, 0.6606, 0.5562, 0.6454, 0.5797, 0.6297, 0.5562, 0.6454, 0.5562, 0.614, 0.5797, 0.6297, 0.5797, 0.6297, 0.5562, 0.614, 0.5805, 0.5987, 0.5562, 0.614, 0.5586, 0.5863, 0.5805, 0.5987, 0.5586, 0.6731, 0.5378, 0.6578, 0.5562, 0.6454, 0.5378, 0.6578, 0.5365, 0.6297, 0.5562, 0.6454, 0.5562, 0.6454, 0.5365, 0.6297, 0.5562, 0.614, 0.5365, 0.6297, 0.5378, 0.6016, 0.5562, 0.614, 0.5562, 0.614, 0.5378, 0.6016, 0.5586, 0.5863, 0.5378, 0.6016, 0.5413, 0.5784, 0.5586, 0.5863, 0.6038, 0.6146, 0.6321, 0.6051, 0.6242, 0.6297, 0.5805, 0.5987, 0.6096, 0.586, 0.6038, 0.6146, 0.5586, 0.5863, 0.5834, 0.57, 0.5805, 0.5987, 0.6038, 0.6146, 0.6096, 0.586, 0.6321, 0.6051, 0.6096, 0.586, 0.6418, 0.5785, 0.6321, 0.6051, 0.5805, 0.5987, 0.5834, 0.57, 0.6096, 0.586, 0.5834, 0.57, 0.618, 0.5583, 0.6096, 0.586, 0.6096, 0.586, 0.618, 0.5583, 0.6418, 0.5785, 0.618, 0.5583, 0.6527, 0.5558, 0.6418, 0.5785, 0.5586, 0.5863, 0.5593, 0.5609, 0.5834, 0.57, 0.5593, 0.5609, 0.5893, 0.5448, 0.5834, 0.57, 0.5834, 0.57, 0.5893, 0.5448, 0.618, 0.5583, 0.5893, 0.5448, 0.6286, 0.5374, 0.618, 0.5583, 0.618, 0.5583, 0.6286, 0.5374, 0.6527, 0.5558, 0.6286, 0.5374, 0.6633, 0.5397, 0.6527, 0.5558, 0.6321, 0.6051, 0.6491, 0.6297, 0.6242, 0.6297, 0.6418, 0.5785, 0.6609, 0.6033, 0.6321, 0.6051, 0.6527, 0.5558, 0.6733, 0.5772, 0.6418, 0.5785, 0.6321, 0.6051, 0.6609, 0.6033, 0.6491, 0.6297, 0.6609, 0.6033, 0.6764, 0.6297, 0.6491, 0.6297, 0.6418, 0.5785, 0.6733, 0.5772, 0.6609, 0.6033, 0.6733, 0.5772, 0.6894, 0.6043, 0.6609, 0.6033, 0.6609, 0.6033, 0.6894, 0.6043, 0.6764, 0.6297, 0.6894, 0.6043, 0.7, 0.6297, 0.6764, 0.6297, 0.6527, 0.5558, 0.6845, 0.5571, 0.6733, 0.5772, 0.6845, 0.5571, 0.7007, 0.5813, 0.6733, 0.5772, 0.6733, 0.5772, 0.7007, 0.5813, 0.6894, 0.6043, 0.7007, 0.5813, 0.7112, 0.6072, 0.6894, 0.6043, 0.6894, 0.6043, 0.7112, 0.6072, 0.7, 0.6297, 0.7112, 0.6072, 0.7172, 0.6297, 0.7, 0.6297, 0.7293, 0.6435, 0.7112, 0.6521, 0.7172, 0.6297, 0.7419, 0.66, 0.7233, 0.6704, 0.7293, 0.6435, 0.7293, 0.6435, 0.7233, 0.6704, 0.7112, 0.6521, 0.7233, 0.6704, 0.7007, 0.6781, 0.7112, 0.6521, 0.7419, 0.66, 0.7356, 0.6899, 0.7233, 0.6704, 0.7356, 0.6899, 0.7112, 0.6989, 0.7233, 0.6704, 0.7233, 0.6704, 0.7112, 0.6989, 0.7007, 0.6781, 0.7112, 0.6989, 0.6845, 0.7023, 0.7007, 0.6781, 0.7356, 0.6899, 0.7215, 0.7183, 0.7112, 0.6989, 0.7215, 0.7183, 0.691, 0.7221, 0.7112, 0.6989, 0.7112, 0.6989, 0.691, 0.7221, 0.6845, 0.7023, 0.691, 0.7221, 0.6633, 0.7196, 0.6845, 0.7023, 0.6518, 0.737, 0.6286, 0.722, 0.6633, 0.7196, 0.6251, 0.7538, 0.6009, 0.7362, 0.6518, 0.737, 0.6518, 0.737, 0.6009, 0.7362, 0.6286, 0.722, 0.6009, 0.7362, 0.5893, 0.7146, 0.6286, 0.722, 0.6251, 0.7538, 0.5593, 0.7431, 0.6009, 0.7362, 0.5593, 0.7431, 0.5576, 0.7205, 0.6009, 0.7362, 0.6009, 0.7362, 0.5576, 0.7205, 0.5893, 0.7146, 0.5576, 0.7205, 0.5593, 0.6985, 0.5893, 0.7146, 0.5593, 0.7431, 0.5267, 0.719, 0.5576, 0.7205, 0.5267, 0.719, 0.5343, 0.6988, 0.5576, 0.7205, 0.5576, 0.7205, 0.5343, 0.6988, 0.5593, 0.6985, 0.5343, 0.6988, 0.5413, 0.681, 0.5593, 0.6985, 0.5233, 0.6727, 0.5378, 0.6578, 0.5413, 0.681, 0.5057, 0.6604, 0.52, 0.6451, 0.5233, 0.6727, 0.5233, 0.6727, 0.52, 0.6451, 0.5378, 0.6578, 0.52, 0.6451, 0.5365, 0.6297, 0.5378, 0.6578, 0.5057, 0.6604, 0.5038, 0.6297, 0.52, 0.6451, 0.5038, 0.6297, 0.52, 0.6143, 0.52, 0.6451, 0.52, 0.6451, 0.52, 0.6143, 0.5365, 0.6297, 0.52, 0.6143, 0.5378, 0.6016, 0.5365, 0.6297, 0.5038, 0.6297, 0.5057, 0.599, 0.52, 0.6143, 0.5057, 0.599, 0.5233, 0.5867, 0.52, 0.6143, 0.52, 0.6143, 0.5233, 0.5867, 0.5378, 0.6016, 0.5233, 0.5867, 0.5413, 0.5784, 0.5378, 0.6016, 0.5343, 0.5606, 0.5593, 0.5609, 0.5413, 0.5784, 0.5267, 0.5403, 0.5576, 0.5389, 0.5343, 0.5606, 0.5343, 0.5606, 0.5576, 0.5389, 0.5593, 0.5609, 0.5576, 0.5389, 0.5893, 0.5448, 0.5593, 0.5609, 0.5267, 0.5403, 0.5593, 0.5163, 0.5576, 0.5389, 0.5593, 0.5163, 0.6009, 0.5232, 0.5576, 0.5389, 0.5576, 0.5389, 0.6009, 0.5232, 0.5893, 0.5448, 0.6009, 0.5232, 0.6286, 0.5374, 0.5893, 0.5448, 0.5593, 0.5163, 0.6251, 0.5055, 0.6009, 0.5232, 0.6251, 0.5055, 0.6518, 0.5224, 0.6009, 0.5232, 0.6009, 0.5232, 0.6518, 0.5224, 0.6286, 0.5374, 0.6518, 0.5224, 0.6633, 0.5397, 0.6286, 0.5374, 0.691, 0.5373, 0.6845, 0.5571, 0.6633, 0.5397, 0.7215, 0.5411, 0.7112, 0.5605, 0.691, 0.5373, 0.691, 0.5373, 0.7112, 0.5605, 0.6845, 0.5571, 0.7112, 0.5605, 0.7007, 0.5813, 0.6845, 0.5571, 0.7215, 0.5411, 0.7356, 0.5695, 0.7112, 0.5605, 0.7356, 0.5695, 0.7233, 0.589, 0.7112, 0.5605, 0.7112, 0.5605, 0.7233, 0.589, 0.7007, 0.5813, 0.7233, 0.589, 0.7112, 0.6072, 0.7007, 0.5813, 0.7356, 0.5695, 0.7419, 0.5993, 0.7233, 0.589, 0.7419, 0.5993, 0.7293, 0.6158, 0.7233, 0.589, 0.7233, 0.589, 0.7293, 0.6158, 0.7112, 0.6072, 0.7293, 0.6158, 0.7172, 0.6297, 0.7112, 0.6072, 0.691, 0.7221, 0.6518, 0.737, 0.6633, 0.7196, 0.7215, 0.7183, 0.6898, 0.7425, 0.691, 0.7221, 0.691, 0.7221, 0.6898, 0.7425, 0.6518, 0.737, 0.6898, 0.7425, 0.6251, 0.7538, 0.6518, 0.737, 0.5343, 0.6988, 0.5233, 0.6727, 0.5413, 0.681, 0.5267, 0.719, 0.5121, 0.6905, 0.5343, 0.6988, 0.5343, 0.6988, 0.5121, 0.6905, 0.5233, 0.6727, 0.5121, 0.6905, 0.5057, 0.6604, 0.5233, 0.6727, 0.5233, 0.5867, 0.5343, 0.5606, 0.5413, 0.5784, 0.5057, 0.599, 0.5121, 0.5689, 0.5233, 0.5867, 0.5233, 0.5867, 0.5121, 0.5689, 0.5343, 0.5606, 0.5121, 0.5689, 0.5267, 0.5403, 0.5343, 0.5606, 0.6518, 0.5224, 0.691, 0.5373, 0.6633, 0.5397, 0.6251, 0.5055, 0.6898, 0.5169, 0.6518, 0.5224, 0.6518, 0.5224, 0.6898, 0.5169, 0.691, 0.5373, 0.6898, 0.5169, 0.7215, 0.5411, 0.691, 0.5373, 0.7293, 0.6158, 0.7293, 0.6435, 0.7172, 0.6297, 0.7419, 0.5993, 0.7438, 0.6297, 0.7293, 0.6158, 0.7293, 0.6158, 0.7438, 0.6297, 0.7293, 0.6435, 0.7438, 0.6297, 0.7419, 0.66, 0.7293, 0.6435, 0.8873, 0.4934, 0.8873, 0.3738, 0.9894, 0.3738, 0.9894, 0.4934, 0.8873, 0.4934, 0.8873, 0.3738, 0.9894, 0.3738, 0.9894, 0.4934, 0.8873, 0.4934, 0.8873, 0.3738, 0.9894, 0.3738, 0.9894, 0.4934, 0.8873, 0.4934, 0.8873, 0.3738, 0.9894, 0.3738, 0.9894, 0.4934, 0.8873, 0.4934, 0.8873, 0.3738, 0.9894, 0.3738, 0.9894, 0.4934, 0.8873, 0.4934, 0.8873, 0.3738, 0.9894, 0.3738, 0.9894, 0.4934, 0.8873, 0.4934, 0.8873, 0.3738, 0.9894, 0.3738, 0.9894, 0.4934, 0.8873, 0.4934, 0.8873, 0.3738, 0.9894, 0.3738, 0.9894, 0.4934, 0.8873, 0.4934, 0.8873, 0.3738, 0.9894, 0.3738, 0.9894, 0.4934, 0.8873, 0.4934, 0.8873, 0.3738, 0.9894, 0.3738, 0.9894, 0.4934, 0.8873, 0.4934, 0.8873, 0.3738, 0.9894, 0.3738, 0.9894, 0.4934, 0.8873, 0.4934, 0.8873, 0.3738, 0.9894, 0.3738, 0.9894, 0.4934, 0.8873, 0.4934, 0.8873, 0.3738, 0.9894, 0.3738, 0.9894, 0.4934, 0.8873, 0.4934, 0.8873, 0.3738, 0.9894, 0.3738, 0.9894, 0.4934, 0.8873, 0.4934, 0.8873, 0.3738, 0.9894, 0.3738, 0.9894, 0.4934, 0.8873, 0.4934, 0.8873, 0.3738, 0.9894, 0.3738, 0.9894, 0.4934, 0.8873, 0.4934, 0.8873, 0.3738, 0.9894, 0.3738, 0.9894, 0.4934, 0.8873, 0.4934, 0.8873, 0.3738, 0.9894, 0.3738, 0.9894, 0.4934, 0.8873, 0.4934, 0.8873, 0.3738, 0.9894, 0.3738, 0.9894, 0.4934, 0.8873, 0.4934, 0.8873, 0.3738, 0.9894, 0.3738, 0.9894, 0.4934, 0.8873, 0.4934, 0.8873, 0.3738, 0.9894, 0.3738, 0.9894, 0.4934, 0.8873, 0.4934, 0.8873, 0.3738, 0.9894, 0.3738, 0.9894, 0.4934, 0.8873, 0.4934, 0.8873, 0.3738, 0.9894, 0.3738, 0.9894, 0.4934, 0.8873, 0.4934, 0.8873, 0.3738, 0.9894, 0.3738, 0.9894, 0.4934, 0.8873, 0.4934, 0.8873, 0.3738, 0.9894, 0.3738, 0.9894, 0.4934, 0.8873, 0.4934, 0.8873, 0.3738, 0.9894, 0.3738, 0.9894, 0.4934, 0.8873, 0.4934, 0.8873, 0.3738, 0.9894, 0.3738, 0.9894, 0.4934, 0.8873, 0.4934, 0.8873, 0.3738, 0.9894, 0.3738, 0.9894, 0.4934, 0.8873, 0.4934, 0.8873, 0.3738, 0.9894, 0.3738, 0.9894, 0.4934, 0.8873, 0.4934, 0.8873, 0.3738, 0.9894, 0.3738, 0.9894, 0.4934, 0.6987, 0.4883, 0.6875, 0.4894, 0.6763, 0.4883, 0.6656, 0.4851, 0.6557, 0.4798, 0.647, 0.4727, 0.6399, 0.464, 0.6346, 0.4541, 0.6313, 0.4433, 0.6302, 0.4322, 0.6313, 0.421, 0.6346, 0.4102, 0.6399, 0.4003, 0.647, 0.3916, 0.6557, 0.3845, 0.6656, 0.3792, 0.6763, 0.376, 0.6875, 0.3749, 0.6987, 0.376, 0.7094, 0.3792, 0.7193, 0.3845, 0.728, 0.3916, 0.7351, 0.4003, 0.7404, 0.4102, 0.7437, 0.421, 0.7448, 0.4322, 0.7437, 0.4433, 0.7404, 0.4541, 0.7351, 0.464, 0.728, 0.4727, 0.7193, 0.4798, 0.7094, 0.4851, 0.8873, 0.4934, 0.8873, 0.3738, 0.9894, 0.3738, 0.9894, 0.4934, 0.8873, 0.4934, 0.8873, 0.3738, 0.9894, 0.3738, 0.9894, 0.4934, 0.6875, 0.4894, 0.6987, 0.4883, 0.7094, 0.4851, 0.7193, 0.4798, 0.728, 0.4727, 0.7351, 0.464, 0.7404, 0.4541, 0.7437, 0.4433, 0.7448, 0.4322, 0.7437, 0.421, 0.7404, 0.4102, 0.7351, 0.4003, 0.728, 0.3916, 0.7193, 0.3845, 0.7094, 0.3792, 0.6987, 0.376, 0.6875, 0.3749, 0.6763, 0.376, 0.6656, 0.3792, 0.6557, 0.3845, 0.647, 0.3916, 0.6399, 0.4003, 0.6346, 0.4102, 0.6313, 0.421, 0.6302, 0.4322, 0.6313, 0.4433, 0.6346, 0.4541, 0.6399, 0.464, 0.647, 0.4727, 0.6557, 0.4798, 0.6656, 0.4851, 0.6763, 0.4883, 0.6199, 0.6621, 0.5973, 0.7283, 0.5872, 0.7242, 0.6179, 0.661, 0.6179, 0.661, 0.5872, 0.7242, 0.5765, 0.7183, 0.616, 0.6589, 0.616, 0.6589, 0.5765, 0.7183, 0.5646, 0.7095, 0.6141, 0.6559, 0.6141, 0.6559, 0.5646, 0.7095, 0.5521, 0.6966, 0.6123, 0.6519, 0.6123, 0.6519, 0.5521, 0.6966, 0.5406, 0.6788, 0.6109, 0.6469, 0.6109, 0.6469, 0.5406, 0.6788, 0.5324, 0.6563, 0.6102, 0.6412, 0.6102, 0.6412, 0.5324, 0.6563, 0.5298, 0.6303, 0.6104, 0.6349, 0.6104, 0.6349, 0.5298, 0.6303, 0.5343, 0.6033, 0.6117, 0.6284, 0.6117, 0.6284, 0.5343, 0.6033, 0.5459, 0.5784, 0.614, 0.6222, 0.614, 0.6222, 0.5459, 0.5784, 0.5629, 0.5584, 0.6171, 0.6167, 0.6171, 0.6167, 0.5629, 0.5584, 0.5828, 0.5445, 0.6207, 0.6121, 0.6207, 0.6121, 0.5828, 0.5445, 0.6027, 0.5366, 0.6245, 0.6088, 0.6245, 0.6088, 0.6027, 0.5366, 0.6207, 0.5335, 0.6281, 0.6062, 0.6281, 0.6062, 0.6207, 0.5335, 0.6358, 0.5335, 0.6314, 0.6048, 0.6314, 0.6048, 0.6358, 0.5335, 0.6481, 0.5352, 0.6341, 0.6042, 0.6341, 0.6042, 0.6481, 0.5352, 0.6587, 0.5381, 0.6364, 0.6044, 0.6364, 0.6044, 0.6587, 0.5381, 0.6688, 0.5422, 0.6383, 0.6054, 0.6383, 0.6054, 0.6688, 0.5422, 0.6796, 0.5481, 0.6402, 0.6074, 0.6402, 0.6074, 0.6796, 0.5481, 0.6915, 0.5569, 0.642, 0.6104, 0.642, 0.6104, 0.6915, 0.5569, 0.704, 0.5698, 0.6439, 0.6144, 0.6439, 0.6144, 0.704, 0.5698, 0.7155, 0.5876, 0.6451, 0.6195, 0.6451, 0.6195, 0.7155, 0.5876, 0.7237, 0.6101, 0.6458, 0.6253, 0.6458, 0.6253, 0.7237, 0.6101, 0.7263, 0.6362, 0.6456, 0.6316, 0.6456, 0.6316, 0.7263, 0.6362, 0.7218, 0.6632, 0.6443, 0.638, 0.6443, 0.638, 0.7218, 0.6632, 0.7103, 0.6881, 0.642, 0.6442, 0.642, 0.6442, 0.7103, 0.6881, 0.6932, 0.7082, 0.6389, 0.6497, 0.6389, 0.6497, 0.6932, 0.7082, 0.6733, 0.7221, 0.6353, 0.6543, 0.6353, 0.6543, 0.6733, 0.7221, 0.6533, 0.7299, 0.6315, 0.6578, 0.6315, 0.6578, 0.6533, 0.7299, 0.6354, 0.733, 0.6279, 0.6603, 0.6279, 0.6603, 0.6354, 0.733, 0.6203, 0.733, 0.6248, 0.6618, 0.0, 0.0, 0.0, 0.0, 0.0, 0.0, 0.0, 0.0, 0.0, 0.0, 0.0, 0.0, 0.0, 0.0, 0.0, 0.0, 0.0, 0.0, 0.0, 0.0, 0.0, 0.0, 0.0, 0.0, 0.0, 0.0, 0.0, 0.0, 0.0, 0.0, 0.0, 0.0, 0.0, 0.0, 0.0, 0.0, 0.0, 0.0, 0.0, 0.0, 0.0, 0.0, 0.0, 0.0, 0.0, 0.0, 0.0, 0.0, 0.0, 0.0, 0.0, 0.0, 0.0, 0.0, 0.0, 0.0, 0.0, 0.0, 0.0, 0.0, 0.0, 0.0, 0.0, 0.0, 0.6221, 0.6623, 0.6079, 0.7312, 0.5973, 0.7283, 0.6199, 0.6621, 0.6248, 0.6618, 0.6203, 0.733, 0.6079, 0.7312, 0.6221, 0.6623, 0.2609, 0.9953, 0.2832, 0.9931, 0.3047, 0.9866, 0.3245, 0.976, 0.3418, 0.9618, 0.3561, 0.9444, 0.3666, 0.9246, 0.3732, 0.9032, 0.3754, 0.8808, 0.3732, 0.8585, 0.3666, 0.837, 0.3561, 0.8172, 0.3418, 0.7999, 0.3245, 0.7856, 0.3047, 0.7751, 0.2832, 0.7685, 0.2609, 0.7663, 0.2385, 0.7685, 0.2171, 0.7751, 0.1973, 0.7856, 0.1799, 0.7999, 0.1657, 0.8172, 0.1551, 0.837, 0.1486, 0.8585, 0.1464, 0.8808, 0.1486, 0.9032, 0.1551, 0.9246, 0.1657, 0.9444, 0.1799, 0.9618, 0.1973, 0.976, 0.2171, 0.9866, 0.2385, 0.9931, 0.8873, 0.4934, 0.8873, 0.3738, 0.9894, 0.3738, 0.9894, 0.4934, 0.8873, 0.4934, 0.8873, 0.3738, 0.9894, 0.3738, 0.9894, 0.4934, 0.8873, 0.4934, 0.8873, 0.3738, 0.9894, 0.3738, 0.9894, 0.4934, 0.8873, 0.4934, 0.8873, 0.3738, 0.9894, 0.3738, 0.9894, 0.4934, 0.8873, 0.4934, 0.8873, 0.3738, 0.9894, 0.3738, 0.9894, 0.4934, 0.8873, 0.4934, 0.8873, 0.3738, 0.9894, 0.3738, 0.9894, 0.4934, 0.8873, 0.4934, 0.8873, 0.3738, 0.9894, 0.3738, 0.9894, 0.4934, 0.8873, 0.4934, 0.8873, 0.3738, 0.9894, 0.3738, 0.9894, 0.4934, 0.8873, 0.4934, 0.8873, 0.3738, 0.9894, 0.3738, 0.9894, 0.4934, 0.8873, 0.4934, 0.8873, 0.3738, 0.9894, 0.3738, 0.9894, 0.4934, 0.8873, 0.4934, 0.8873, 0.3738, 0.9894, 0.3738, 0.9894, 0.4934, 0.8873, 0.4934, 0.8873, 0.3738, 0.9894, 0.3738, 0.9894, 0.4934, 0.8873, 0.4934, 0.8873, 0.3738, 0.9894, 0.3738, 0.9894, 0.4934, 0.8873, 0.4934, 0.8873, 0.3738, 0.9894, 0.3738, 0.9894, 0.4934, 0.8873, 0.4934, 0.8873, 0.3738, 0.9894, 0.3738, 0.9894, 0.4934, 0.8873, 0.4934, 0.8873, 0.3738, 0.9894, 0.3738, 0.9894, 0.4934, 0.8873, 0.4934, 0.8873, 0.3738, 0.9894, 0.3738, 0.9894, 0.4934, 0.8873, 0.4934, 0.8873, 0.3738, 0.9894, 0.3738, 0.9894, 0.4934, 0.8873, 0.4934, 0.8873, 0.3738, 0.9894, 0.3738, 0.9894, 0.4934, 0.8873, 0.4934, 0.8873, 0.3738, 0.9894, 0.3738, 0.9894, 0.4934, 0.8873, 0.4934, 0.8873, 0.3738, 0.9894, 0.3738, 0.9894, 0.4934, 0.8873, 0.4934, 0.8873, 0.3738, 0.9894, 0.3738, 0.9894, 0.4934, 0.8873, 0.4934, 0.8873, 0.3738, 0.9894, 0.3738, 0.9894, 0.4934, 0.8873, 0.4934, 0.8873, 0.3738, 0.9894, 0.3738, 0.9894, 0.4934, 0.8873, 0.4934, 0.8873, 0.3738, 0.9894, 0.3738, 0.9894, 0.4934, 0.8873, 0.4934, 0.8873, 0.3738, 0.9894, 0.3738, 0.9894, 0.4934, 0.8873, 0.4934, 0.8873, 0.3738, 0.9894, 0.3738, 0.9894, 0.4934, 0.8873, 0.4934, 0.8873, 0.3738, 0.9894, 0.3738, 0.9894, 0.4934, 0.8873, 0.4934, 0.8873, 0.3738, 0.9894, 0.3738, 0.9894, 0.4934, 0.8873, 0.4934, 0.8873, 0.3738, 0.9894, 0.3738, 0.9894, 0.4934, 0.6987, 0.4883, 0.6875, 0.4894, 0.6763, 0.4883, 0.6656, 0.4851, 0.6557, 0.4798, 0.647, 0.4727, 0.6399, 0.464, 0.6346, 0.4541, 0.6313, 0.4433, 0.6302, 0.4322, 0.6313, 0.421, 0.6346, 0.4102, 0.6399, 0.4003, 0.647, 0.3916, 0.6557, 0.3845, 0.6656, 0.3792, 0.6763, 0.376, 0.6875, 0.3749, 0.6987, 0.376, 0.7094, 0.3792, 0.7193, 0.3845, 0.728, 0.3916, 0.7351, 0.4003, 0.7404, 0.4102, 0.7437, 0.421, 0.7448, 0.4322, 0.7437, 0.4433, 0.7404, 0.4541, 0.7351, 0.464, 0.728, 0.4727, 0.7193, 0.4798, 0.7094, 0.4851, 0.8873, 0.4934, 0.8873, 0.3738, 0.9894, 0.3738, 0.9894, 0.4934, 0.8873, 0.4934, 0.8873, 0.3738, 0.9894, 0.3738, 0.9894, 0.4934, 0.6875, 0.4894, 0.6987, 0.4883, 0.7094, 0.4851, 0.7193, 0.4798, 0.728, 0.4727, 0.7351, 0.464, 0.7404, 0.4541, 0.7437, 0.4433, 0.7448, 0.4322, 0.7437, 0.421, 0.7404, 0.4102, 0.7351, 0.4003, 0.728, 0.3916, 0.7193, 0.3845, 0.7094, 0.3792, 0.6987, 0.376, 0.6875, 0.3749, 0.6763, 0.376, 0.6656, 0.3792, 0.6557, 0.3845, 0.647, 0.3916, 0.6399, 0.4003, 0.6346, 0.4102, 0.6313, 0.421, 0.6302, 0.4322, 0.6313, 0.4433, 0.6346, 0.4541, 0.6399, 0.464, 0.647, 0.4727, 0.6557, 0.4798, 0.6656, 0.4851, 0.6763, 0.4883, 0.6099, 0.7362, 0.6228, 0.6674, 0.625, 0.6673, 0.6208, 0.7375, 0.6208, 0.7375, 0.625, 0.6673, 0.6276, 0.6664, 0.6333, 0.7376, 0.6333, 0.7376, 0.6276, 0.6664, 0.6306, 0.6644, 0.6483, 0.7354, 0.6483, 0.7354, 0.6306, 0.6644, 0.6338, 0.6613, 0.6656, 0.7298, 0.6656, 0.7298, 0.6338, 0.6613, 0.6371, 0.6574, 0.6842, 0.7192, 0.6842, 0.7192, 0.6371, 0.6574, 0.6401, 0.6524, 0.7019, 0.7027, 0.7019, 0.7027, 0.6401, 0.6524, 0.6424, 0.6466, 0.716, 0.6805, 0.716, 0.6805, 0.6424, 0.6466, 0.6439, 0.6402, 0.7241, 0.6543, 0.7241, 0.6543, 0.6439, 0.6402, 0.6443, 0.6336, 0.7248, 0.6269, 0.7248, 0.6269, 0.6443, 0.6336, 0.6437, 0.6273, 0.7186, 0.6014, 0.7186, 0.6014, 0.6437, 0.6273, 0.6422, 0.6216, 0.7074, 0.5802, 0.7074, 0.5802, 0.6422, 0.6216, 0.6402, 0.6168, 0.6935, 0.5642, 0.6935, 0.5642, 0.6402, 0.6168, 0.638, 0.613, 0.6793, 0.5532, 0.6793, 0.5532, 0.638, 0.613, 0.6356, 0.6105, 0.6662, 0.5461, 0.6662, 0.5461, 0.6356, 0.6105, 0.6335, 0.6088, 0.6547, 0.5418, 0.6547, 0.5418, 0.6335, 0.6088, 0.6314, 0.608, 0.6442, 0.5392, 0.6442, 0.5392, 0.6314, 0.608, 0.6292, 0.6082, 0.6333, 0.5379, 0.6333, 0.5379, 0.6292, 0.6082, 0.6266, 0.6092, 0.6208, 0.5379, 0.6208, 0.5379, 0.6266, 0.6092, 0.6236, 0.6112, 0.6058, 0.54, 0.6058, 0.54, 0.6236, 0.6112, 0.6203, 0.6141, 0.5885, 0.5457, 0.5885, 0.5457, 0.6203, 0.6141, 0.617, 0.618, 0.5699, 0.5562, 0.5699, 0.5562, 0.617, 0.618, 0.614, 0.623, 0.5522, 0.5728, 0.5522, 0.5728, 0.614, 0.623, 0.6117, 0.6288, 0.5381, 0.595, 0.5381, 0.595, 0.6117, 0.6288, 0.6102, 0.6352, 0.5301, 0.6212, 0.5301, 0.6212, 0.6102, 0.6352, 0.6098, 0.6418, 0.5293, 0.6485, 0.5293, 0.6485, 0.6098, 0.6418, 0.6104, 0.6482, 0.5355, 0.674, 0.5355, 0.674, 0.6104, 0.6482, 0.6118, 0.6539, 0.5468, 0.6952, 0.5468, 0.6952, 0.6118, 0.6539, 0.6138, 0.6586, 0.5606, 0.7112, 0.5606, 0.7112, 0.6138, 0.6586, 0.6162, 0.6623, 0.5748, 0.7222, 0.5748, 0.7222, 0.6162, 0.6623, 0.6186, 0.6649, 0.5879, 0.7293, 0.2609, 0.9953, 0.2832, 0.9931, 0.3047, 0.9866, 0.3245, 0.976, 0.3418, 0.9618, 0.3561, 0.9444, 0.3666, 0.9246, 0.3732, 0.9032, 0.3754, 0.8808, 0.3732, 0.8585, 0.3666, 0.837, 0.3561, 0.8172, 0.3418, 0.7999, 0.3245, 0.7856, 0.3047, 0.7751, 0.2832, 0.7685, 0.2609, 0.7663, 0.2385, 0.7685, 0.2171, 0.7751, 0.1973, 0.7856, 0.1799, 0.7999, 0.1657, 0.8172, 0.1551, 0.837, 0.1486, 0.8585, 0.1464, 0.8808, 0.1486, 0.9032, 0.1551, 0.9246, 0.1657, 0.9444, 0.1799, 0.9618, 0.1973, 0.976, 0.2171, 0.9866, 0.2385, 0.9931, 0.5994, 0.7336, 0.6207, 0.6667, 0.6228, 0.6674, 0.6099, 0.7362, 0.5879, 0.7293, 0.6186, 0.6649, 0.6207, 0.6667, 0.5994, 0.7336, 0.0, 0.0, 0.0, 0.0, 0.0, 0.0, 0.0, 0.0, 0.0, 0.0, 0.0, 0.0, 0.0, 0.0, 0.0, 0.0, 0.0, 0.0, 0.0, 0.0, 0.0, 0.0, 0.0, 0.0, 0.0, 0.0, 0.0, 0.0, 0.0, 0.0, 0.0, 0.0, 0.0, 0.0, 0.0, 0.0, 0.0, 0.0, 0.0, 0.0, 0.0, 0.0, 0.0, 0.0, 0.0, 0.0, 0.0, 0.0, 0.0, 0.0, 0.0, 0.0, 0.0, 0.0, 0.0, 0.0, 0.0, 0.0, 0.0, 0.0, 0.0, 0.0, 0.0, 0.0])
me_cylinder.use_remesh_preserve_volume = False
me_cylinder.use_remesh_preserve_attributes = False
me_cylinder.use_mirror_vertex_groups = False
me_cylinder.update()

# ---- objects
ob_cube_003 = bpy.data.objects.new('Cube.003', me_cube_004)
ob_cube_002 = bpy.data.objects.new('Cube.002', me_cube_003)
ob_cube_001 = bpy.data.objects.new('Cube.001', me_cube_002)
ob_cube = bpy.data.objects.new('Cube', me_cube_001)
ob_cylinder = bpy.data.objects.new('Cylinder', me_cylinder)

# ---- transforms, parenting, visibility, modifiers, constraints
ob_cube_003.location = (0.0, 0.0, 0.3176)
ob_cube_003.rotation_euler = (0.0, -0.0, 3.142)
ob_cube_003.lineart.crease_threshold = 0.0
_m = ob_cube_003.modifiers.new('Mirror', 'MIRROR')
ob_cube_002.location = (0.0, 0.0, 0.3176)
ob_cube_002.rotation_euler = (0.0, -0.0, 1.571)
ob_cube_002.lineart.crease_threshold = 0.0
_m = ob_cube_002.modifiers.new('Mirror', 'MIRROR')
ob_cube_001.location = (0.0, 0.0, 0.3176)
ob_cube_001.lineart.crease_threshold = 0.0
_m = ob_cube_001.modifiers.new('Mirror', 'MIRROR')
_m.use_axis = (True, True, False)
ob_cube.location = (0.0, 0.0, 0.0)
ob_cube.lineart.crease_threshold = 0.0
_m = ob_cube.modifiers.new('Mirror', 'MIRROR')
_m.use_axis = (True, True, False)
ob_cylinder.location = (0.0, 0.0, 1.595)
ob_cylinder.scale = (2.047, 2.047, 1.0)
ob_cylinder.lineart.crease_threshold = 0.0

# ---- collection membership
col_collection_1.objects.link(ob_cube_003)
col_collection_1.objects.link(ob_cube_002)
col_collection_1.objects.link(ob_cube_001)
col_collection_1.objects.link(ob_cube)
col_collection_1.objects.link(ob_cylinder)

# ---- scene / render settings (as saved in the file)
scene.frame_start = 1; scene.frame_end = 250; scene.frame_set(1)
scene.render.engine = 'BLENDER_EEVEE_NEXT'
scene.render.resolution_percentage = 50
scene.render.dither_intensity = 0.0
scene.cycles.use_denoising = False
scene.cycles.samples = 10
scene.cycles.sampling_pattern = 'TABULATED_SOBOL'
scene.cycles.light_sampling_threshold = 0.0
scene.cycles.use_adaptive_sampling = False
scene.cycles.use_light_tree = False
scene.cycles.blur_glossy = 0.0
scene.cycles.pixel_filter_type = 'GAUSSIAN'
scene.cycles.sample_clamp_indirect = 0.0
scene.view_settings.view_transform = 'Standard'
bpy.context.view_layer.update()

# ---- added for rendering (the .blend has no active camera and no usable light): camera, sun
cam_auto = bpy.data.cameras.new('AutoCamera')
cam_auto.lens = 50.0
cam_auto.sensor_width = 36.0
cam_auto.clip_end = 1000.0
ob_auto_camera = bpy.data.objects.new('AutoCamera', cam_auto)
scene.collection.objects.link(ob_auto_camera)
ob_auto_camera.location = (6.8478, -8.20675, 7.33557)
ob_auto_camera.rotation_euler = (1.09748, -7.21219e-08, 0.694738)
scene.camera = ob_auto_camera
light_auto_sun = bpy.data.lights.new('AutoSun', 'SUN')
light_auto_sun.energy = 3.0
light_auto_sun.angle = 0.0523599
ob_auto_sun = bpy.data.objects.new('AutoSun', light_auto_sun)
scene.collection.objects.link(ob_auto_sun)
ob_auto_sun.rotation_euler = (0.872665, 0.174533, 0.523599)
bpy.context.view_layer.update()
